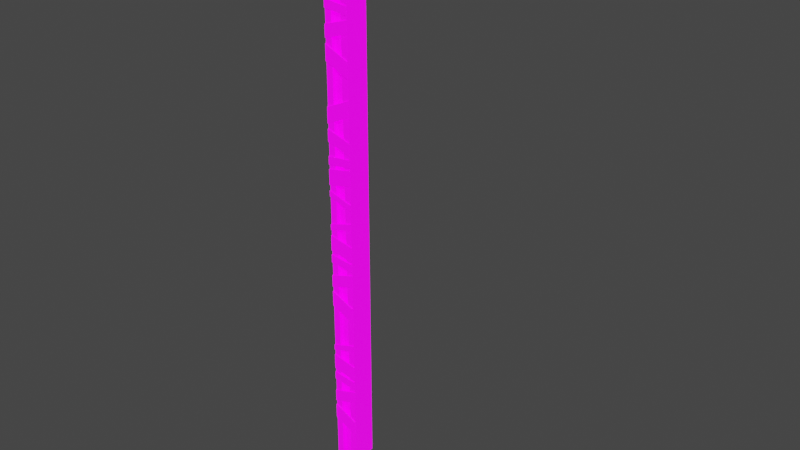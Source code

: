 # Source: LevelPlatform.blend  (saved by Blender 2.92.15; exported with 4.5.12 LTS)
import bpy
from mathutils import Matrix  # noqa: F401  (used for matrix-valued properties, if any)

bpy.ops.wm.read_factory_settings(use_empty=True)
scene = bpy.context.scene
scene.name = 'Scene'

# ---- collections
col_collection = bpy.data.collections.new('Collection'); scene.collection.children.link(col_collection)

# ---- images (referenced by path relative to the original .blend; pixels are not part of the script)
import os
ASSET_DIR = os.environ.get("B2B_ASSET_DIR", "")  # directory of the original .blend (textures are referenced by path, not embedded)
HERE = os.path.dirname(os.path.abspath(__file__))  # packed textures are extracted next to this script under _unpacked/

def load_image(name, relpath, width, height, colorspace="sRGB"):
    """Load a texture the original file referenced (path relative to the .blend, or extracted next to this script)."""
    p = next((c for c in (os.path.join(HERE, relpath), os.path.join(ASSET_DIR, relpath)) if relpath and os.path.exists(c)), "")
    if p:
        img = bpy.data.images.load(p, check_existing=True)
        img.name = name
    else:  # same state as the original file: an image datablock whose file is absent (Cycles renders it pink)
        img = bpy.data.images.new(name, width, height)
        img.source = "FILE"
        img.filepath = "//" + (relpath or name)
    img.colorspace_settings.name = colorspace
    return img
img_emission = load_image('Emission', 'Emission.png', 1024, 1024, 'sRGB')
img_diffuse = load_image('Diffuse', 'Diffuse.png', 1024, 1024, 'sRGB')
img_temp = load_image('Temp', 'Normal.png', 1024, 1024, 'sRGB')

# ---- materials (node trees are filled in below, after node groups)
mat_material = bpy.data.materials.new('Material')
mat_material.alpha_threshold = 0.0
mat_material.line_color = (0.0, 0.0, 0.0, 1.0)

# ---- material node trees
mat_material.use_nodes = True; mat_material.node_tree.nodes.clear()
_N = mat_material.node_tree.nodes; _L = mat_material.node_tree.links
n0 = _N.new('ShaderNodeOutputMaterial'); n0.name = 'Material Output'; n0.location = (300, 300)
n1 = _N.new('ShaderNodeBsdfPrincipled'); n1.name = 'Principled BSDF'; n1.location = (10, 300)
n1.distribution = 'GGX'
n1.subsurface_method = 'BURLEY'
n1.inputs[2].default_value = 0.4
n1.inputs[3].default_value = 1.45
n1.inputs[28].default_value = 1.0
n2 = _N.new('ShaderNodeBevel'); n2.name = 'Bevel'; n2.location = (-254, -280)
n3 = _N.new('ShaderNodeTexImage'); n3.name = 'Image Texture.001'; n3.location = (-524, -21)
n3.image = img_emission
n4 = _N.new('ShaderNodeTexImage'); n4.name = 'Image Texture'; n4.location = (-297, 246)
n4.image = img_diffuse
n5 = _N.new('ShaderNodeTexImage'); n5.name = 'Image Texture.002'; n5.location = (330, -23)
n5.image = img_temp
_L.new(n1.outputs[0], n0.inputs[0])
_L.new(n4.outputs[0], n1.inputs[0])
_L.new(n2.outputs[0], n1.inputs[5])
_L.new(n3.outputs[0], n1.inputs[27])
n0.is_active_output = True

# ---- world
world_world = bpy.data.worlds.new('World'); scene.world = world_world
world_world.use_nodes = True; world_world.node_tree.nodes.clear()
_N = world_world.node_tree.nodes; _L = world_world.node_tree.links
n0 = _N.new('ShaderNodeOutputWorld'); n0.name = 'World Output'; n0.location = (300, 300)
n1 = _N.new('ShaderNodeBackground'); n1.name = 'Background'; n1.location = (10, 300)
n1.inputs[0].default_value = (0.05088, 0.05088, 0.05088, 1.0)
_L.new(n1.outputs[0], n0.inputs[0])
n0.is_active_output = True
world_world.color = (0.05088, 0.05088, 0.05088)
world_world.use_sun_shadow = False
world_world.sun_shadow_jitter_overblur = 0.0

# ---- meshes
me_cube = bpy.data.meshes.new('Cube')
me_cube.from_pydata([(1.0, 1.0, 44.0), (1.0, 1.0, 0.0), (1.0, -1.0, 44.0), (1.0, -1.0, 0.0), (-1.0, 1.0, 44.0), (-1.0, 1.0, 0.0), (-1.0, -1.0, 44.0), (-1.0, -1.0, 0.0), (0.4433, 1.0, 0.0), (-0.4433, 1.0, 0.0), (0.4433, -1.0, 44.0), (-0.4433, -1.0, 44.0), (-0.4433, -1.0, 0.0), (0.4433, -1.0, 0.0), (-0.4433, 1.0, 44.0), (0.4433, 1.0, 44.0), (0.4433, 0.6676, 0.0), (-0.4433, 0.6676, 0.0), (0.4433, -0.6676, 44.0), (-0.4433, -0.6676, 44.0), (-0.4433, -0.6676, 0.0), (0.4433, -0.6676, 0.0), (-0.4433, 0.6676, 44.0), (0.4433, 0.6676, 44.0), (-3.995, -2.0, 44.0), (-3.995, -2.0, 46.0), (-3.995, 2.0, 44.0), (-3.995, 2.0, 46.0), (3.995, -2.0, 44.0), (3.995, -2.0, 46.0), (3.995, 2.0, 44.0), (3.995, 2.0, 46.0), (-3.995, -2.0, 44.48), (-3.995, -2.0, 45.52), (-3.995, 2.0, 45.52), (-3.995, 2.0, 44.48), (3.995, 2.0, 45.52), (3.995, 2.0, 44.48), (3.995, -2.0, 45.52), (3.995, -2.0, 44.48), (-3.995, -1.645, 44.55), (-3.995, -1.645, 45.45), (-3.995, 1.645, 45.45), (-3.995, 1.645, 44.55), (3.995, 1.645, 45.45), (3.995, 1.645, 44.55), (3.995, -1.645, 45.45), (3.995, -1.645, 44.55), (-2.38, -2.267, 44.2), (-2.38, -2.267, 45.8), (-2.38, -1.621, 44.2), (-2.38, -1.621, 45.8), (-1.62, -2.267, 44.2), (-1.62, -2.267, 45.8), (-1.62, -1.621, 44.2), (-1.62, -1.621, 45.8), (1.62, -2.267, 44.2), (1.62, -2.267, 45.8), (1.62, -1.621, 44.2), (1.62, -1.621, 45.8), (2.38, -2.267, 44.2), (2.38, -2.267, 45.8), (2.38, -1.621, 44.2), (2.38, -1.621, 45.8), (-2.266, -2.267, 44.44), (-2.266, -2.267, 45.56), (-1.734, -2.267, 45.56), (-1.734, -2.267, 44.44), (1.734, -2.267, 44.44), (1.734, -2.267, 45.56), (2.266, -2.267, 45.56), (2.266, -2.267, 44.44), (-2.266, -2.195, 44.44), (-2.266, -2.195, 45.56), (-1.734, -2.195, 45.56), (-1.734, -2.195, 44.44), (1.734, -2.195, 44.44), (1.734, -2.195, 45.56), (2.266, -2.195, 45.56), (2.266, -2.195, 44.44), (-1.0, -1.093, 3.56), (-1.0, -1.093, 4.835), (-1.0, -1.014, 3.56), (-1.0, -1.014, 4.835), (1.0, -1.093, 2.649), (1.0, -1.093, 3.924), (1.0, -1.014, 2.649), (1.0, -1.014, 3.924), (-1.0, -1.093, 8.453), (-1.0, -1.093, 9.728), (-1.0, -1.014, 8.453), (-1.0, -1.014, 9.728), (1.0, -1.093, 8.037), (1.0, -1.093, 9.312), (1.0, -1.014, 8.037), (1.0, -1.014, 9.312), (-1.0, -1.093, 7.413), (-1.0, -1.093, 8.068), (-1.0, -1.014, 7.413), (-1.0, -1.014, 8.068), (1.0, -1.093, 7.2), (1.0, -1.093, 7.854), (1.0, -1.014, 7.2), (1.0, -1.014, 7.854), (-1.0, -1.093, 5.251), (-1.0, -1.093, 6.25), (-1.0, -1.014, 5.251), (-1.0, -1.014, 6.25), (1.0, -1.093, 5.876), (1.0, -1.093, 6.875), (1.0, -1.014, 5.876), (1.0, -1.014, 6.875), (-1.0, -1.093, 10.19), (-1.0, -1.093, 10.67), (-1.0, -1.014, 10.19), (-1.0, -1.014, 10.67), (1.0, -1.093, 10.81), (1.0, -1.093, 11.3), (1.0, -1.014, 10.81), (1.0, -1.014, 11.3), (-1.0, -1.093, 14.35), (-1.0, -1.093, 15.63), (-1.0, -1.014, 14.35), (-1.0, -1.014, 15.63), (1.0, -1.093, 13.44), (1.0, -1.093, 14.72), (1.0, -1.014, 13.44), (1.0, -1.014, 14.72), (-1.0, -1.093, 19.24), (-1.0, -1.093, 20.52), (-1.0, -1.014, 19.24), (-1.0, -1.014, 20.52), (1.0, -1.093, 18.83), (1.0, -1.093, 20.1), (1.0, -1.014, 18.83), (1.0, -1.014, 20.1), (-1.0, -1.093, 18.2), (-1.0, -1.093, 18.86), (-1.0, -1.014, 18.2), (-1.0, -1.014, 18.86), (1.0, -1.093, 17.99), (1.0, -1.093, 18.65), (1.0, -1.014, 17.99), (1.0, -1.014, 18.65), (-1.0, -1.093, 16.04), (-1.0, -1.093, 17.04), (-1.0, -1.014, 16.04), (-1.0, -1.014, 17.04), (1.0, -1.093, 16.67), (1.0, -1.093, 17.67), (1.0, -1.014, 16.67), (1.0, -1.014, 17.67), (-1.0, -1.093, 20.98), (-1.0, -1.093, 21.47), (-1.0, -1.014, 20.98), (-1.0, -1.014, 21.47), (1.0, -1.093, 21.6), (1.0, -1.093, 22.09), (1.0, -1.014, 21.6), (1.0, -1.014, 22.09), (-1.0, -1.093, 30.92), (-1.0, -1.093, 29.65), (-1.0, -1.014, 30.92), (-1.0, -1.014, 29.65), (1.0, -1.093, 31.83), (1.0, -1.093, 30.56), (1.0, -1.014, 31.83), (1.0, -1.014, 30.56), (-1.0, -1.093, 26.03), (-1.0, -1.093, 24.75), (-1.0, -1.014, 26.03), (-1.0, -1.014, 24.75), (1.0, -1.093, 26.44), (1.0, -1.093, 25.17), (1.0, -1.014, 26.44), (1.0, -1.014, 25.17), (-1.0, -1.093, 27.07), (-1.0, -1.093, 26.41), (-1.0, -1.014, 27.07), (-1.0, -1.014, 26.41), (1.0, -1.093, 27.28), (1.0, -1.093, 26.63), (1.0, -1.014, 27.28), (1.0, -1.014, 26.63), (-1.0, -1.093, 29.23), (-1.0, -1.093, 28.23), (-1.0, -1.014, 29.23), (-1.0, -1.014, 28.23), (1.0, -1.093, 28.61), (1.0, -1.093, 27.61), (1.0, -1.014, 28.61), (1.0, -1.014, 27.61), (-1.0, -1.093, 24.29), (-1.0, -1.093, 23.81), (-1.0, -1.014, 24.29), (-1.0, -1.014, 23.81), (1.0, -1.093, 23.67), (1.0, -1.093, 23.18), (1.0, -1.014, 23.67), (1.0, -1.014, 23.18), (-1.0, -1.093, 34.36), (-1.0, -1.093, 35.64), (-1.0, -1.014, 34.36), (-1.0, -1.014, 35.64), (1.0, -1.093, 33.45), (1.0, -1.093, 34.72), (1.0, -1.014, 33.45), (1.0, -1.014, 34.72), (-1.0, -1.093, 39.25), (-1.0, -1.093, 40.53), (-1.0, -1.014, 39.25), (-1.0, -1.014, 40.53), (1.0, -1.093, 38.84), (1.0, -1.093, 40.11), (1.0, -1.014, 38.84), (1.0, -1.014, 40.11), (-1.0, -1.093, 38.21), (-1.0, -1.093, 38.87), (-1.0, -1.014, 38.21), (-1.0, -1.014, 38.87), (1.0, -1.093, 38.0), (1.0, -1.093, 38.65), (1.0, -1.014, 38.0), (1.0, -1.014, 38.65), (-1.0, -1.093, 36.05), (-1.0, -1.093, 37.05), (-1.0, -1.014, 36.05), (-1.0, -1.014, 37.05), (1.0, -1.093, 36.68), (1.0, -1.093, 37.67), (1.0, -1.014, 36.68), (1.0, -1.014, 37.67), (-1.0, -1.093, 40.99), (-1.0, -1.093, 41.47), (-1.0, -1.014, 40.99), (-1.0, -1.014, 41.47), (1.0, -1.093, 41.61), (1.0, -1.093, 42.1), (1.0, -1.014, 41.61), (1.0, -1.014, 42.1)], [], [(14, 4, 6, 11), (12, 11, 6, 7), (7, 6, 4, 5), (8, 1, 3, 13), (1, 0, 2, 3), (8, 15, 0, 1), (5, 4, 14, 9), (15, 8, 16, 23), (5, 9, 12, 7), (3, 2, 10, 13), (11, 12, 20, 19), (0, 15, 10, 2), (17, 22, 23, 16), (21, 18, 19, 20), (20, 17, 16, 21), (13, 10, 18, 21), (22, 19, 18, 23), (9, 14, 22, 17), (33, 25, 27, 34), (34, 27, 31, 36), (36, 31, 29, 38), (38, 29, 25, 33), (26, 30, 28, 24), (31, 27, 25, 29), (28, 39, 32, 24), (46, 38, 33, 41), (30, 37, 39, 28), (44, 36, 38, 46), (26, 35, 37, 30), (42, 34, 36, 44), (24, 32, 35, 26), (41, 33, 34, 42), (32, 40, 43, 35), (40, 41, 42, 43), (35, 43, 45, 37), (43, 42, 44, 45), (37, 45, 47, 39), (45, 44, 46, 47), (39, 47, 40, 32), (47, 46, 41, 40), (48, 49, 51, 50), (52, 53, 66, 67), (54, 55, 53, 52), (53, 49, 65, 66), (50, 54, 52, 48), (55, 51, 49, 53), (56, 57, 59, 58), (70, 69, 77, 78), (62, 63, 61, 60), (57, 56, 68, 69), (58, 62, 60, 56), (63, 59, 57, 61), (49, 48, 64, 65), (48, 52, 67, 64), (64, 67, 75, 72), (56, 60, 71, 68), (61, 57, 69, 70), (60, 61, 70, 71), (75, 74, 73, 72), (79, 78, 77, 76), (65, 64, 72, 73), (71, 70, 78, 79), (66, 65, 73, 74), (67, 66, 74, 75), (68, 71, 79, 76), (69, 68, 76, 77), (80, 81, 83, 82), (82, 83, 87, 86), (86, 87, 85, 84), (84, 85, 81, 80), (82, 86, 84, 80), (87, 83, 81, 85), (88, 89, 91, 90), (90, 91, 95, 94), (94, 95, 93, 92), (92, 93, 89, 88), (90, 94, 92, 88), (95, 91, 89, 93), (96, 97, 99, 98), (98, 99, 103, 102), (102, 103, 101, 100), (100, 101, 97, 96), (98, 102, 100, 96), (103, 99, 97, 101), (104, 105, 107, 106), (106, 107, 111, 110), (110, 111, 109, 108), (108, 109, 105, 104), (106, 110, 108, 104), (111, 107, 105, 109), (112, 113, 115, 114), (114, 115, 119, 118), (118, 119, 117, 116), (116, 117, 113, 112), (114, 118, 116, 112), (119, 115, 113, 117), (120, 121, 123, 122), (122, 123, 127, 126), (126, 127, 125, 124), (124, 125, 121, 120), (122, 126, 124, 120), (127, 123, 121, 125), (128, 129, 131, 130), (130, 131, 135, 134), (134, 135, 133, 132), (132, 133, 129, 128), (130, 134, 132, 128), (135, 131, 129, 133), (136, 137, 139, 138), (138, 139, 143, 142), (142, 143, 141, 140), (140, 141, 137, 136), (138, 142, 140, 136), (143, 139, 137, 141), (144, 145, 147, 146), (146, 147, 151, 150), (150, 151, 149, 148), (148, 149, 145, 144), (146, 150, 148, 144), (151, 147, 145, 149), (152, 153, 155, 154), (154, 155, 159, 158), (158, 159, 157, 156), (156, 157, 153, 152), (154, 158, 156, 152), (159, 155, 153, 157), (160, 162, 163, 161), (162, 166, 167, 163), (166, 164, 165, 167), (164, 160, 161, 165), (162, 160, 164, 166), (167, 165, 161, 163), (168, 170, 171, 169), (170, 174, 175, 171), (174, 172, 173, 175), (172, 168, 169, 173), (170, 168, 172, 174), (175, 173, 169, 171), (176, 178, 179, 177), (178, 182, 183, 179), (182, 180, 181, 183), (180, 176, 177, 181), (178, 176, 180, 182), (183, 181, 177, 179), (184, 186, 187, 185), (186, 190, 191, 187), (190, 188, 189, 191), (188, 184, 185, 189), (186, 184, 188, 190), (191, 189, 185, 187), (192, 194, 195, 193), (194, 198, 199, 195), (198, 196, 197, 199), (196, 192, 193, 197), (194, 192, 196, 198), (199, 197, 193, 195), (200, 201, 203, 202), (202, 203, 207, 206), (206, 207, 205, 204), (204, 205, 201, 200), (202, 206, 204, 200), (207, 203, 201, 205), (208, 209, 211, 210), (210, 211, 215, 214), (214, 215, 213, 212), (212, 213, 209, 208), (210, 214, 212, 208), (215, 211, 209, 213), (216, 217, 219, 218), (218, 219, 223, 222), (222, 223, 221, 220), (220, 221, 217, 216), (218, 222, 220, 216), (223, 219, 217, 221), (224, 225, 227, 226), (226, 227, 231, 230), (230, 231, 229, 228), (228, 229, 225, 224), (226, 230, 228, 224), (231, 227, 225, 229), (232, 233, 235, 234), (234, 235, 239, 238), (238, 239, 237, 236), (236, 237, 233, 232), (234, 238, 236, 232), (239, 235, 233, 237)])
_uv = me_cube.uv_layers.new(name='UVMap')
_uv.uv.foreach_set('vector', [0.236, 0.324, 0.2234, 0.324, 0.2234, 0.2787, 0.236, 0.2787, 0.3738, 0.001402, 0.3738, 0.9986, 0.3612, 0.9986, 0.3612, 0.001402, 0.04673, 0.001402, 0.04673, 0.9986, 0.001402, 0.9986, 0.001402, 0.001402, 0.2228, 0.4629, 0.2354, 0.4629, 0.2354, 0.5082, 0.2228, 0.5082, 0.09486, 0.001402, 0.09486, 0.9986, 0.04953, 0.9986, 0.04953, 0.001402, 0.3892, 0.001402, 0.3892, 0.9986, 0.3766, 0.9986, 0.3766, 0.001402, 0.343, 0.001402, 0.343, 0.9986, 0.3304, 0.9986, 0.3304, 0.001402, 0.4231, 0.9986, 0.4231, 0.001402, 0.4306, 0.001402, 0.4306, 0.9986, 0.236, 0.3722, 0.2234, 0.3722, 0.2234, 0.3268, 0.236, 0.3268, 0.3584, 0.001402, 0.3584, 0.9986, 0.3458, 0.9986, 0.3458, 0.001402, 0.4127, 0.9986, 0.4127, 0.001402, 0.4203, 0.001402, 0.4203, 0.9986, 0.3256, 0.479, 0.313, 0.479, 0.313, 0.4337, 0.3256, 0.4337, 0.1407, 0.001402, 0.1407, 0.9986, 0.1206, 0.9986, 0.1206, 0.001402, 0.1178, 0.001402, 0.1178, 0.9986, 0.09766, 0.9986, 0.09766, 0.001402, 0.4862, 0.3654, 0.4862, 0.3352, 0.5063, 0.3352, 0.5063, 0.3654, 0.4099, 0.001402, 0.4099, 0.9986, 0.4024, 0.9986, 0.4024, 0.001402, 0.507, 0.4691, 0.507, 0.4993, 0.4869, 0.4993, 0.4869, 0.4691, 0.3996, 0.001402, 0.3996, 0.9986, 0.3921, 0.9986, 0.3921, 0.001402, 0.1543, 0.2759, 0.1435, 0.2759, 0.1435, 0.1853, 0.1543, 0.1853, 0.3108, 0.3663, 0.3, 0.3663, 0.3, 0.1853, 0.3108, 0.1853, 0.2024, 0.2759, 0.1916, 0.2759, 0.1916, 0.1853, 0.2024, 0.1853, 0.4442, 0.1825, 0.4334, 0.1825, 0.4334, 0.001401, 0.4442, 0.001401, 0.1435, 0.1825, 0.1435, 0.001402, 0.2341, 0.001402, 0.2341, 0.1825, 0.3276, 0.001402, 0.3276, 0.1825, 0.2369, 0.1825, 0.2369, 0.001402, 0.2972, 0.3663, 0.2863, 0.3663, 0.2863, 0.1853, 0.2972, 0.1853, 0.4443, 0.1853, 0.4523, 0.1853, 0.4523, 0.3663, 0.4443, 0.3663, 0.2369, 0.2759, 0.2261, 0.2759, 0.2261, 0.1853, 0.2369, 0.1853, 0.204, 0.2679, 0.2024, 0.2759, 0.2024, 0.1853, 0.204, 0.1933, 0.3244, 0.3663, 0.3136, 0.3663, 0.3136, 0.1853, 0.3244, 0.1853, 0.1543, 0.2787, 0.1624, 0.2787, 0.1624, 0.4598, 0.1543, 0.4598, 0.1888, 0.2759, 0.178, 0.2759, 0.178, 0.1853, 0.1888, 0.1853, 0.1559, 0.2679, 0.1543, 0.2759, 0.1543, 0.1853, 0.1559, 0.1933, 0.178, 0.2759, 0.1764, 0.2679, 0.1764, 0.1933, 0.178, 0.1853, 0.1764, 0.2679, 0.1559, 0.2679, 0.1559, 0.1933, 0.1764, 0.1933, 0.1435, 0.2787, 0.1515, 0.2787, 0.1515, 0.4598, 0.1435, 0.4598, 0.2835, 0.3663, 0.263, 0.3663, 0.263, 0.1853, 0.2835, 0.1853, 0.2261, 0.2759, 0.2245, 0.2679, 0.2245, 0.1933, 0.2261, 0.1853, 0.2245, 0.2679, 0.204, 0.2679, 0.204, 0.1933, 0.2245, 0.1933, 0.4334, 0.1853, 0.4415, 0.1853, 0.4415, 0.3663, 0.4334, 0.3663, 0.2602, 0.3663, 0.2397, 0.3663, 0.2397, 0.1853, 0.2602, 0.1853, 0.4771, 0.4832, 0.4771, 0.5193, 0.4625, 0.5193, 0.4625, 0.4832, 0.22, 0.4629, 0.22, 0.499, 0.2174, 0.4936, 0.2174, 0.4683, 0.2544, 0.4907, 0.2544, 0.5269, 0.2397, 0.5269, 0.2397, 0.4907, 0.22, 0.499, 0.2027, 0.499, 0.2053, 0.4936, 0.2174, 0.4936, 0.3032, 0.4907, 0.3032, 0.508, 0.2885, 0.508, 0.2885, 0.4907, 0.448, 0.4908, 0.448, 0.508, 0.4334, 0.508, 0.4334, 0.4908, 0.5191, 0.4227, 0.5191, 0.4588, 0.5045, 0.4588, 0.5045, 0.4227, 0.475, 0.3502, 0.475, 0.3623, 0.4734, 0.3623, 0.4734, 0.3502, 0.5244, 0.4691, 0.5244, 0.5052, 0.5098, 0.5052, 0.5098, 0.4691, 0.1827, 0.499, 0.1827, 0.4629, 0.1853, 0.4683, 0.1853, 0.4936, 0.5184, 0.2924, 0.5184, 0.3096, 0.5038, 0.3096, 0.5038, 0.2924, 0.2711, 0.508, 0.2711, 0.4907, 0.2857, 0.4907, 0.2857, 0.508, 0.2027, 0.499, 0.2027, 0.4629, 0.2053, 0.4683, 0.2053, 0.4936, 0.2027, 0.4629, 0.22, 0.4629, 0.2174, 0.4683, 0.2053, 0.4683, 0.4705, 0.3502, 0.4705, 0.3623, 0.4689, 0.3623, 0.4689, 0.3502, 0.1827, 0.4629, 0.1999, 0.4629, 0.1974, 0.4683, 0.1853, 0.4683, 0.1999, 0.499, 0.1827, 0.499, 0.1853, 0.4936, 0.1974, 0.4936, 0.1999, 0.4629, 0.1999, 0.499, 0.1974, 0.4936, 0.1974, 0.4683, 0.2354, 0.375, 0.2354, 0.4003, 0.2234, 0.4003, 0.2234, 0.375, 0.325, 0.4818, 0.325, 0.5071, 0.313, 0.5071, 0.313, 0.4818, 0.5142, 0.5333, 0.5142, 0.508, 0.5159, 0.508, 0.5159, 0.5333, 0.5114, 0.508, 0.5114, 0.5333, 0.5098, 0.5333, 0.5098, 0.508, 0.4717, 0.1663, 0.4717, 0.1784, 0.47, 0.1784, 0.47, 0.1663, 0.5069, 0.5021, 0.5069, 0.5274, 0.5053, 0.5274, 0.5053, 0.5021, 0.4761, 0.1663, 0.4761, 0.1784, 0.4745, 0.1784, 0.4745, 0.1663, 0.5187, 0.5333, 0.5187, 0.508, 0.5203, 0.508, 0.5203, 0.5333, 0.1983, 0.5018, 0.1983, 0.5307, 0.1965, 0.5307, 0.1965, 0.5018, 0.1943, 0.2907, 0.2206, 0.2787, 0.2206, 0.3285, 0.1943, 0.3405, 0.1937, 0.5018, 0.1937, 0.5307, 0.1919, 0.5307, 0.1919, 0.5018, 0.1652, 0.2787, 0.1915, 0.2907, 0.1915, 0.3405, 0.1652, 0.3285, 0.2336, 0.4486, 0.2336, 0.4031, 0.2354, 0.4031, 0.2354, 0.4486, 0.5158, 0.04691, 0.5158, 0.001402, 0.5176, 0.001402, 0.5176, 0.04691, 0.2167, 0.5018, 0.2167, 0.5307, 0.2149, 0.5307, 0.2149, 0.5018, 0.4551, 0.2461, 0.4834, 0.2402, 0.4834, 0.2865, 0.4551, 0.2924, 0.2075, 0.5018, 0.2075, 0.5307, 0.2057, 0.5307, 0.2057, 0.5018, 0.4551, 0.2952, 0.4834, 0.3011, 0.4834, 0.3474, 0.4551, 0.3415, 0.5217, 0.279, 0.5217, 0.2336, 0.5235, 0.2336, 0.5235, 0.279, 0.5224, 0.3601, 0.5224, 0.3146, 0.5242, 0.3146, 0.5242, 0.3601, 0.4615, 0.3502, 0.4615, 0.365, 0.4597, 0.365, 0.4597, 0.3502, 0.1435, 0.4642, 0.1582, 0.4626, 0.1582, 0.5082, 0.1435, 0.5097, 0.4661, 0.3502, 0.4661, 0.365, 0.4643, 0.365, 0.4643, 0.3502, 0.1652, 0.4629, 0.1799, 0.4645, 0.1799, 0.51, 0.1652, 0.5085, 0.4578, 0.5274, 0.4578, 0.482, 0.4596, 0.482, 0.4596, 0.5274, 0.4799, 0.5286, 0.4799, 0.4832, 0.4817, 0.4832, 0.4817, 0.5286, 0.2775, 0.5108, 0.2775, 0.5334, 0.2757, 0.5334, 0.2757, 0.5108, 0.4334, 0.4337, 0.455, 0.4405, 0.455, 0.488, 0.4334, 0.4812, 0.2867, 0.5108, 0.2867, 0.5334, 0.2849, 0.5334, 0.2849, 0.5108, 0.2885, 0.4405, 0.3102, 0.4337, 0.3102, 0.4812, 0.2885, 0.4879, 0.5296, 0.0466, 0.5296, 0.001402, 0.5314, 0.001402, 0.5314, 0.0466, 0.2572, 0.5359, 0.2572, 0.4907, 0.259, 0.4907, 0.259, 0.5359, 0.4796, 0.3502, 0.4796, 0.3612, 0.4778, 0.3612, 0.4778, 0.3502, 0.5143, 0.236, 0.5038, 0.2327, 0.5038, 0.1853, 0.5143, 0.1885, 0.4899, 0.1663, 0.4899, 0.1773, 0.4881, 0.1773, 0.4881, 0.1663, 0.5025, 0.05825, 0.513, 0.05497, 0.513, 0.1025, 0.5025, 0.1057, 0.5333, 0.1155, 0.5333, 0.1607, 0.5315, 0.1607, 0.5315, 0.1155, 0.5319, 0.5143, 0.5319, 0.4691, 0.5336, 0.4691, 0.5336, 0.5143, 0.4887, 0.5021, 0.4887, 0.531, 0.4869, 0.531, 0.4869, 0.5021, 0.1943, 0.3553, 0.2206, 0.3433, 0.2206, 0.3931, 0.1943, 0.4051, 0.2029, 0.5018, 0.2029, 0.5307, 0.2011, 0.5307, 0.2011, 0.5018, 0.1652, 0.3433, 0.1915, 0.3553, 0.1915, 0.4051, 0.1652, 0.3931, 0.229, 0.4486, 0.229, 0.4031, 0.2308, 0.4031, 0.2308, 0.4486, 0.4578, 0.4792, 0.4578, 0.4337, 0.4596, 0.4337, 0.4596, 0.4792, 0.5281, 0.2818, 0.5281, 0.3107, 0.5263, 0.3107, 0.5263, 0.2818, 0.1963, 0.4138, 0.2246, 0.4079, 0.2246, 0.4542, 0.1963, 0.4601, 0.4526, 0.4908, 0.4526, 0.5197, 0.4508, 0.5197, 0.4508, 0.4908, 0.447, 0.05638, 0.4753, 0.06227, 0.4753, 0.1086, 0.447, 0.1027, 0.5224, 0.4628, 0.5224, 0.4174, 0.5242, 0.4174, 0.5242, 0.4628, 0.5224, 0.4145, 0.5224, 0.3691, 0.5242, 0.3691, 0.5242, 0.4145, 0.4488, 0.1663, 0.4488, 0.1812, 0.447, 0.1812, 0.447, 0.1663, 0.4862, 0.1868, 0.501, 0.1853, 0.501, 0.2308, 0.4862, 0.2324, 0.4534, 0.1663, 0.4534, 0.1812, 0.4516, 0.1812, 0.4516, 0.1663, 0.4781, 0.1155, 0.4929, 0.117, 0.4929, 0.1626, 0.4781, 0.1611, 0.525, 0.09502, 0.525, 0.04965, 0.5268, 0.04965, 0.5268, 0.09502, 0.5263, 0.2306, 0.5263, 0.1853, 0.5281, 0.1853, 0.5281, 0.2306, 0.3194, 0.5099, 0.3194, 0.5326, 0.3176, 0.5326, 0.3176, 0.5099, 0.2641, 0.4337, 0.2857, 0.4405, 0.2857, 0.4879, 0.2641, 0.4812, 0.2729, 0.5108, 0.2729, 0.5334, 0.2711, 0.5334, 0.2711, 0.5108, 0.4625, 0.4329, 0.4841, 0.4262, 0.4841, 0.4737, 0.4625, 0.4804, 0.5334, 0.3691, 0.5334, 0.4143, 0.5316, 0.4143, 0.5316, 0.3691, 0.5314, 0.04957, 0.5314, 0.09477, 0.5296, 0.09477, 0.5296, 0.04957, 0.4807, 0.1663, 0.4807, 0.1773, 0.4789, 0.1773, 0.4789, 0.1663, 0.5062, 0.1662, 0.4957, 0.163, 0.4957, 0.1155, 0.5062, 0.1188, 0.4853, 0.1663, 0.4853, 0.1773, 0.4835, 0.1773, 0.4835, 0.1663, 0.5025, 0.004679, 0.513, 0.001401, 0.513, 0.04889, 0.5025, 0.05217, 0.5334, 0.4173, 0.5334, 0.4625, 0.5316, 0.4625, 0.5316, 0.4173, 0.5316, 0.3599, 0.5316, 0.3146, 0.5334, 0.3146, 0.5334, 0.3599, 0.2103, 0.5307, 0.2121, 0.5307, 0.2121, 0.5018, 0.2103, 0.5018, 0.2397, 0.3811, 0.2397, 0.4309, 0.266, 0.4189, 0.266, 0.3691, 0.5217, 0.3107, 0.5235, 0.3107, 0.5235, 0.2818, 0.5217, 0.2818, 0.2688, 0.3691, 0.2688, 0.4189, 0.2951, 0.4309, 0.2951, 0.3811, 0.2619, 0.5359, 0.2637, 0.5359, 0.2637, 0.4907, 0.2619, 0.4907, 0.306, 0.5359, 0.3078, 0.5359, 0.3078, 0.4907, 0.306, 0.4907, 0.1827, 0.5307, 0.1845, 0.5307, 0.1845, 0.5018, 0.1827, 0.5018, 0.1935, 0.4542, 0.1935, 0.4079, 0.1652, 0.4138, 0.1652, 0.4601, 0.1873, 0.5307, 0.1891, 0.5307, 0.1891, 0.5018, 0.1873, 0.5018, 0.4753, 0.05358, 0.4753, 0.007284, 0.447, 0.001402, 0.447, 0.0477, 0.527, 0.4626, 0.5288, 0.4626, 0.5288, 0.4173, 0.527, 0.4173, 0.5288, 0.3146, 0.527, 0.3146, 0.527, 0.3599, 0.5288, 0.3599, 0.4551, 0.365, 0.4569, 0.365, 0.4569, 0.3502, 0.4551, 0.3502, 0.501, 0.3308, 0.501, 0.2852, 0.4862, 0.2868, 0.4862, 0.3323, 0.4562, 0.1812, 0.458, 0.1812, 0.458, 0.1663, 0.4562, 0.1663, 0.501, 0.2824, 0.501, 0.2368, 0.4862, 0.2352, 0.4862, 0.2808, 0.5269, 0.1608, 0.5287, 0.1608, 0.5287, 0.1155, 0.5269, 0.1155, 0.527, 0.4144, 0.5288, 0.4144, 0.5288, 0.3691, 0.527, 0.3691, 0.313, 0.5326, 0.3148, 0.5326, 0.3148, 0.5099, 0.313, 0.5099, 0.2397, 0.4337, 0.2397, 0.4812, 0.2613, 0.4879, 0.2613, 0.4405, 0.3222, 0.5326, 0.324, 0.5326, 0.324, 0.5099, 0.3222, 0.5099, 0.4625, 0.3759, 0.4625, 0.4234, 0.4841, 0.4166, 0.4841, 0.3691, 0.5171, 0.279, 0.5189, 0.279, 0.5189, 0.2336, 0.5171, 0.2336, 0.5204, 0.04685, 0.5222, 0.04685, 0.5222, 0.001402, 0.5204, 0.001402, 0.4957, 0.18, 0.4975, 0.18, 0.4975, 0.169, 0.4957, 0.169, 0.5045, 0.3691, 0.5045, 0.4166, 0.515, 0.4199, 0.515, 0.3724, 0.5003, 0.18, 0.5021, 0.18, 0.5021, 0.169, 0.5003, 0.169, 0.5143, 0.2863, 0.5143, 0.2388, 0.5038, 0.2421, 0.5038, 0.2896, 0.5178, 0.4146, 0.5196, 0.4146, 0.5196, 0.3691, 0.5178, 0.3691, 0.5204, 0.09516, 0.5222, 0.09516, 0.5222, 0.04971, 0.5204, 0.04971, 0.5327, 0.2814, 0.5327, 0.3103, 0.5309, 0.3103, 0.5309, 0.2814, 0.4334, 0.3811, 0.4597, 0.3691, 0.4597, 0.4189, 0.4334, 0.4309, 0.5025, 0.5021, 0.5025, 0.531, 0.5007, 0.531, 0.5007, 0.5021, 0.2979, 0.3691, 0.3242, 0.3811, 0.3242, 0.4309, 0.2979, 0.4189, 0.5171, 0.2308, 0.5171, 0.1853, 0.5189, 0.1853, 0.5189, 0.2308, 0.5158, 0.09521, 0.5158, 0.04971, 0.5176, 0.04971, 0.5176, 0.09521, 0.4933, 0.5021, 0.4933, 0.531, 0.4915, 0.531, 0.4915, 0.5021, 0.447, 0.1172, 0.4753, 0.1114, 0.4753, 0.1577, 0.447, 0.1635, 0.4979, 0.5021, 0.4979, 0.531, 0.4961, 0.531, 0.4961, 0.5021, 0.4551, 0.1853, 0.4834, 0.1911, 0.4834, 0.2374, 0.4551, 0.2316, 0.5217, 0.2307, 0.5217, 0.1853, 0.5235, 0.1853, 0.5235, 0.2307, 0.5223, 0.1609, 0.5223, 0.1155, 0.5241, 0.1155, 0.5241, 0.1609, 0.4626, 0.1663, 0.4626, 0.1812, 0.4608, 0.1812, 0.4608, 0.1663, 0.4869, 0.4207, 0.5017, 0.4191, 0.5017, 0.4647, 0.4869, 0.4663, 0.4672, 0.1663, 0.4672, 0.1812, 0.4654, 0.1812, 0.4654, 0.1663, 0.4869, 0.3691, 0.5017, 0.3707, 0.5017, 0.4163, 0.4869, 0.4147, 0.525, 0.04677, 0.525, 0.001402, 0.5268, 0.001402, 0.5268, 0.04677, 0.5263, 0.2788, 0.5263, 0.2335, 0.5281, 0.2335, 0.5281, 0.2788, 0.2821, 0.5108, 0.2821, 0.5334, 0.2803, 0.5334, 0.2803, 0.5108, 0.4781, 0.001402, 0.4997, 0.008149, 0.4997, 0.05563, 0.4781, 0.04889, 0.2913, 0.5108, 0.2913, 0.5334, 0.2895, 0.5334, 0.2895, 0.5108, 0.4781, 0.06519, 0.4997, 0.05844, 0.4997, 0.1059, 0.4781, 0.1127, 0.5273, 0.5143, 0.5273, 0.4691, 0.529, 0.4691, 0.529, 0.5143, 0.5327, 0.2334, 0.5327, 0.2786, 0.5309, 0.2786, 0.5309, 0.2334, 0.5056, 0.3124, 0.5056, 0.3234, 0.5038, 0.3234, 0.5038, 0.3124, 0.5196, 0.3654, 0.5091, 0.3621, 0.5091, 0.3146, 0.5196, 0.3179, 0.5067, 0.169, 0.5067, 0.18, 0.5049, 0.18, 0.5049, 0.169, 0.509, 0.1188, 0.5195, 0.1155, 0.5195, 0.163, 0.509, 0.1662, 0.5309, 0.2305, 0.5309, 0.1853, 0.5327, 0.1853, 0.5327, 0.2305, 0.2665, 0.5359, 0.2665, 0.4907, 0.2683, 0.4907, 0.2683, 0.5359])
me_cube.materials.append(mat_material)
me_cube.use_remesh_preserve_volume = False
me_cube.use_remesh_preserve_attributes = False
me_cube.use_mirror_vertex_groups = False
me_cube.update()
me_cube_001 = bpy.data.meshes.new('Cube.001')
me_cube_001.from_pydata([(-3.995, -1.858, -1.0), (-3.995, -1.858, 1.0), (-3.995, 2.142, -1.0), (-3.995, 2.142, 1.0), (3.995, -1.858, -1.0), (3.995, -1.858, 1.0), (3.995, 2.142, -1.0), (3.995, 2.142, 1.0), (-3.995, -1.858, -0.5221), (-3.995, -1.858, 0.5221), (-3.995, 2.142, 0.5221), (-3.995, 2.142, -0.5221), (3.995, 2.142, 0.5221), (3.995, 2.142, -0.5221), (3.995, -1.858, 0.5221), (3.995, -1.858, -0.5221), (-3.995, -1.503, -0.4523), (-3.995, -1.503, 0.4522), (-3.995, 1.786, 0.4522), (-3.995, 1.786, -0.4523), (3.995, 1.786, 0.4522), (3.995, 1.786, -0.4523), (3.995, -1.503, 0.4522), (3.995, -1.503, -0.4523), (-2.38, -2.125, -0.7973), (-2.38, -2.125, 0.7973), (-2.38, -1.479, -0.7973), (-2.38, -1.479, 0.7973), (-1.62, -2.125, -0.7973), (-1.62, -2.125, 0.7973), (-1.62, -1.479, -0.7973), (-1.62, -1.479, 0.7973), (1.62, -2.125, -0.7973), (1.62, -2.125, 0.7973), (1.62, -1.479, -0.7973), (1.62, -1.479, 0.7973), (2.38, -2.125, -0.7973), (2.38, -2.125, 0.7973), (2.38, -1.479, -0.7973), (2.38, -1.479, 0.7973), (-2.266, -2.125, -0.5581), (-2.266, -2.125, 0.5581), (-1.734, -2.125, 0.5581), (-1.734, -2.125, -0.5581), (1.734, -2.125, -0.5581), (1.734, -2.125, 0.5581), (2.266, -2.125, 0.5581), (2.266, -2.125, -0.5581), (-2.266, -2.053, -0.5581), (-2.266, -2.053, 0.5581), (-1.734, -2.053, 0.5581), (-1.734, -2.053, -0.5581), (1.734, -2.053, -0.5581), (1.734, -2.053, 0.5581), (2.266, -2.053, 0.5581), (2.266, -2.053, -0.5581)], [], [(9, 1, 3, 10), (10, 3, 7, 12), (12, 7, 5, 14), (14, 5, 1, 9), (2, 6, 4, 0), (7, 3, 1, 5), (4, 15, 8, 0), (22, 14, 9, 17), (6, 13, 15, 4), (20, 12, 14, 22), (2, 11, 13, 6), (18, 10, 12, 20), (0, 8, 11, 2), (17, 9, 10, 18), (8, 16, 19, 11), (16, 17, 18, 19), (11, 19, 21, 13), (19, 18, 20, 21), (13, 21, 23, 15), (21, 20, 22, 23), (15, 23, 16, 8), (23, 22, 17, 16), (24, 25, 27, 26), (28, 29, 42, 43), (30, 31, 29, 28), (29, 25, 41, 42), (26, 30, 28, 24), (31, 27, 25, 29), (32, 33, 35, 34), (46, 45, 53, 54), (38, 39, 37, 36), (33, 32, 44, 45), (34, 38, 36, 32), (39, 35, 33, 37), (25, 24, 40, 41), (24, 28, 43, 40), (40, 43, 51, 48), (32, 36, 47, 44), (37, 33, 45, 46), (36, 37, 46, 47), (51, 50, 49, 48), (55, 54, 53, 52), (41, 40, 48, 49), (47, 46, 54, 55), (42, 41, 49, 50), (43, 42, 50, 51), (44, 47, 55, 52), (45, 44, 52, 53)])
_uv = me_cube_001.uv_layers.new(name='UVMap')
_uv.uv.foreach_set('vector', [0.1543, 0.2759, 0.1435, 0.2759, 0.1435, 0.1853, 0.1543, 0.1853, 0.3108, 0.3663, 0.3, 0.3663, 0.3, 0.1853, 0.3108, 0.1853, 0.2024, 0.2759, 0.1916, 0.2759, 0.1916, 0.1853, 0.2024, 0.1853, 0.4442, 0.1825, 0.4334, 0.1825, 0.4334, 0.001401, 0.4442, 0.001401, 0.1435, 0.1825, 0.1435, 0.001402, 0.2341, 0.001402, 0.2341, 0.1825, 0.3276, 0.001402, 0.3276, 0.1825, 0.2369, 0.1825, 0.2369, 0.001402, 0.2972, 0.3663, 0.2863, 0.3663, 0.2863, 0.1853, 0.2972, 0.1853, 0.4443, 0.1853, 0.4523, 0.1853, 0.4523, 0.3663, 0.4443, 0.3663, 0.2369, 0.2759, 0.2261, 0.2759, 0.2261, 0.1853, 0.2369, 0.1853, 0.204, 0.2679, 0.2024, 0.2759, 0.2024, 0.1853, 0.204, 0.1933, 0.3244, 0.3663, 0.3136, 0.3663, 0.3136, 0.1853, 0.3244, 0.1853, 0.1543, 0.2787, 0.1624, 0.2787, 0.1624, 0.4598, 0.1543, 0.4598, 0.1888, 0.2759, 0.178, 0.2759, 0.178, 0.1853, 0.1888, 0.1853, 0.1559, 0.2679, 0.1543, 0.2759, 0.1543, 0.1853, 0.1559, 0.1933, 0.178, 0.2759, 0.1764, 0.2679, 0.1764, 0.1933, 0.178, 0.1853, 0.1764, 0.2679, 0.1559, 0.2679, 0.1559, 0.1933, 0.1764, 0.1933, 0.1435, 0.2787, 0.1515, 0.2787, 0.1515, 0.4598, 0.1435, 0.4598, 0.2835, 0.3663, 0.263, 0.3663, 0.263, 0.1853, 0.2835, 0.1853, 0.2261, 0.2759, 0.2245, 0.2679, 0.2245, 0.1933, 0.2261, 0.1853, 0.2245, 0.2679, 0.204, 0.2679, 0.204, 0.1933, 0.2245, 0.1933, 0.4334, 0.1853, 0.4415, 0.1853, 0.4415, 0.3663, 0.4334, 0.3663, 0.2602, 0.3663, 0.2397, 0.3663, 0.2397, 0.1853, 0.2602, 0.1853, 0.4771, 0.4832, 0.4771, 0.5193, 0.4625, 0.5193, 0.4625, 0.4832, 0.22, 0.4629, 0.22, 0.499, 0.2174, 0.4936, 0.2174, 0.4683, 0.2544, 0.4907, 0.2544, 0.5269, 0.2397, 0.5269, 0.2397, 0.4907, 0.22, 0.499, 0.2027, 0.499, 0.2053, 0.4936, 0.2174, 0.4936, 0.3032, 0.4907, 0.3032, 0.508, 0.2885, 0.508, 0.2885, 0.4907, 0.448, 0.4908, 0.448, 0.508, 0.4334, 0.508, 0.4334, 0.4908, 0.5191, 0.4227, 0.5191, 0.4588, 0.5045, 0.4588, 0.5045, 0.4227, 0.475, 0.3502, 0.475, 0.3623, 0.4734, 0.3623, 0.4734, 0.3502, 0.5244, 0.4691, 0.5244, 0.5052, 0.5098, 0.5052, 0.5098, 0.4691, 0.1827, 0.499, 0.1827, 0.4629, 0.1853, 0.4683, 0.1853, 0.4936, 0.5184, 0.2924, 0.5184, 0.3096, 0.5038, 0.3096, 0.5038, 0.2924, 0.2711, 0.508, 0.2711, 0.4907, 0.2857, 0.4907, 0.2857, 0.508, 0.2027, 0.499, 0.2027, 0.4629, 0.2053, 0.4683, 0.2053, 0.4936, 0.2027, 0.4629, 0.22, 0.4629, 0.2174, 0.4683, 0.2053, 0.4683, 0.4705, 0.3502, 0.4705, 0.3623, 0.4689, 0.3623, 0.4689, 0.3502, 0.1827, 0.4629, 0.1999, 0.4629, 0.1974, 0.4683, 0.1853, 0.4683, 0.1999, 0.499, 0.1827, 0.499, 0.1853, 0.4936, 0.1974, 0.4936, 0.1999, 0.4629, 0.1999, 0.499, 0.1974, 0.4936, 0.1974, 0.4683, 0.2354, 0.375, 0.2354, 0.4003, 0.2234, 0.4003, 0.2234, 0.375, 0.325, 0.4818, 0.325, 0.5071, 0.313, 0.5071, 0.313, 0.4818, 0.5142, 0.5333, 0.5142, 0.508, 0.5159, 0.508, 0.5159, 0.5333, 0.5114, 0.508, 0.5114, 0.5333, 0.5098, 0.5333, 0.5098, 0.508, 0.4717, 0.1663, 0.4717, 0.1784, 0.47, 0.1784, 0.47, 0.1663, 0.5069, 0.5021, 0.5069, 0.5274, 0.5053, 0.5274, 0.5053, 0.5021, 0.4761, 0.1663, 0.4761, 0.1784, 0.4745, 0.1784, 0.4745, 0.1663, 0.5187, 0.5333, 0.5187, 0.508, 0.5203, 0.508, 0.5203, 0.5333])
me_cube_001.materials.append(mat_material)
me_cube_001.use_remesh_preserve_volume = False
me_cube_001.use_remesh_preserve_attributes = False
me_cube_001.use_mirror_vertex_groups = False
me_cube_001.update()

# ---- objects
ob_cube = bpy.data.objects.new('Cube', me_cube)
ob_loneplatform = bpy.data.objects.new('LonePlatform', me_cube_001)

# ---- transforms, parenting, visibility, modifiers, constraints
ob_cube.location = (0.0, 0.0, 0.0)
ob_cube.lock_rotations_4d = False
ob_cube.empty_display_type = 'ARROWS'
ob_cube.lineart.crease_threshold = 0.0
ob_loneplatform.location = (10.0, -0.1419, 45.0)
ob_loneplatform.lock_rotations_4d = False
ob_loneplatform.empty_display_type = 'ARROWS'
ob_loneplatform.lineart.crease_threshold = 0.0

# ---- collection membership
col_collection.objects.link(ob_cube)
col_collection.objects.link(ob_loneplatform)

# ---- scene / render settings (as saved in the file)
scene.frame_start = 1; scene.frame_end = 250; scene.frame_set(1)
scene.render.engine = 'CYCLES'
scene.cycles.use_denoising = False
scene.cycles.samples = 8
scene.cycles.sampling_pattern = 'TABULATED_SOBOL'
scene.cycles.use_adaptive_sampling = False
scene.cycles.use_light_tree = False
scene.cycles.bake_type = 'NORMAL'
scene.view_settings.view_transform = 'Filmic'
bpy.context.view_layer.update()

# ---- added for rendering (the .blend has no active camera and no usable light): camera, sun
cam_auto = bpy.data.cameras.new('AutoCamera')
cam_auto.lens = 50.0
cam_auto.sensor_width = 36.0
cam_auto.clip_end = 1000.0
ob_auto_camera = bpy.data.objects.new('AutoCamera', cam_auto)
scene.collection.objects.link(ob_auto_camera)
ob_auto_camera.location = (50.8692, -55.1763, 59.6954)
ob_auto_camera.rotation_euler = (1.09748, -7.21219e-08, 0.694738)
scene.camera = ob_auto_camera
light_auto_sun = bpy.data.lights.new('AutoSun', 'SUN')
light_auto_sun.energy = 3.0
light_auto_sun.angle = 0.0523599
ob_auto_sun = bpy.data.objects.new('AutoSun', light_auto_sun)
scene.collection.objects.link(ob_auto_sun)
ob_auto_sun.rotation_euler = (0.872665, 0.174533, 0.523599)
bpy.context.view_layer.update()

